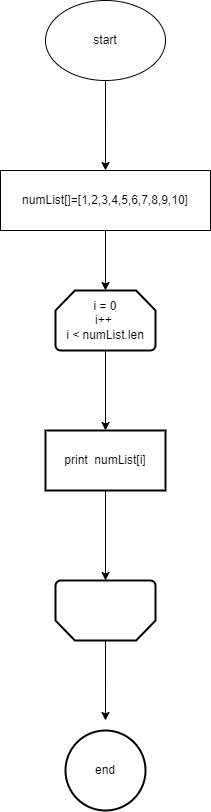

The diagram above was exported from draw.io. Its source (the exported page's mxGraphModel, read from the mxfile embedded in the PNG):
<mxGraphModel dx="1050" dy="534" grid="1" gridSize="10" guides="1" tooltips="1" connect="1" arrows="1" fold="1" page="1" pageScale="1" pageWidth="827" pageHeight="1169" math="0" shadow="0">
  <root>
    <mxCell id="0" />
    <mxCell id="1" parent="0" />
    <mxCell id="D1WglEZVuAKwsCRe08sY-4" value="" style="edgeStyle=orthogonalEdgeStyle;rounded=0;orthogonalLoop=1;jettySize=auto;html=1;" edge="1" parent="1" source="D1WglEZVuAKwsCRe08sY-1">
      <mxGeometry relative="1" as="geometry">
        <mxPoint x="414" y="200" as="targetPoint" />
      </mxGeometry>
    </mxCell>
    <mxCell id="D1WglEZVuAKwsCRe08sY-1" value="start" style="ellipse;whiteSpace=wrap;html=1;" vertex="1" parent="1">
      <mxGeometry x="354" y="30" width="120" height="80" as="geometry" />
    </mxCell>
    <mxCell id="D1WglEZVuAKwsCRe08sY-10" value="" style="edgeStyle=orthogonalEdgeStyle;rounded=0;orthogonalLoop=1;jettySize=auto;html=1;" edge="1" parent="1" source="D1WglEZVuAKwsCRe08sY-8" target="D1WglEZVuAKwsCRe08sY-9">
      <mxGeometry relative="1" as="geometry" />
    </mxCell>
    <mxCell id="D1WglEZVuAKwsCRe08sY-8" value="numList[]=[1,2,3,4,5,6,7,8,9,10]" style="rounded=0;whiteSpace=wrap;html=1;" vertex="1" parent="1">
      <mxGeometry x="309" y="200" width="210" height="60" as="geometry" />
    </mxCell>
    <mxCell id="D1WglEZVuAKwsCRe08sY-12" value="" style="edgeStyle=orthogonalEdgeStyle;rounded=0;orthogonalLoop=1;jettySize=auto;html=1;" edge="1" parent="1" source="D1WglEZVuAKwsCRe08sY-9" target="D1WglEZVuAKwsCRe08sY-11">
      <mxGeometry relative="1" as="geometry" />
    </mxCell>
    <mxCell id="D1WglEZVuAKwsCRe08sY-9" value="i = 0&lt;br&gt;i++&amp;nbsp;&lt;br&gt;i &amp;lt; numList.len" style="strokeWidth=2;html=1;shape=mxgraph.flowchart.loop_limit;whiteSpace=wrap;" vertex="1" parent="1">
      <mxGeometry x="364" y="320" width="100" height="60" as="geometry" />
    </mxCell>
    <mxCell id="D1WglEZVuAKwsCRe08sY-14" value="" style="edgeStyle=orthogonalEdgeStyle;rounded=0;orthogonalLoop=1;jettySize=auto;html=1;" edge="1" parent="1" source="D1WglEZVuAKwsCRe08sY-11" target="D1WglEZVuAKwsCRe08sY-13">
      <mxGeometry relative="1" as="geometry" />
    </mxCell>
    <mxCell id="D1WglEZVuAKwsCRe08sY-11" value="print&amp;nbsp; numList[i]" style="whiteSpace=wrap;html=1;strokeWidth=2;" vertex="1" parent="1">
      <mxGeometry x="354" y="460" width="120" height="60" as="geometry" />
    </mxCell>
    <mxCell id="D1WglEZVuAKwsCRe08sY-16" value="" style="edgeStyle=orthogonalEdgeStyle;rounded=0;orthogonalLoop=1;jettySize=auto;html=1;" edge="1" parent="1" source="D1WglEZVuAKwsCRe08sY-13">
      <mxGeometry relative="1" as="geometry">
        <mxPoint x="414" y="750" as="targetPoint" />
      </mxGeometry>
    </mxCell>
    <mxCell id="D1WglEZVuAKwsCRe08sY-13" value="" style="strokeWidth=2;html=1;shape=mxgraph.flowchart.loop_limit;whiteSpace=wrap;rotation=-180;" vertex="1" parent="1">
      <mxGeometry x="364" y="610" width="100" height="60" as="geometry" />
    </mxCell>
    <mxCell id="D1WglEZVuAKwsCRe08sY-17" value="end" style="ellipse;whiteSpace=wrap;html=1;strokeWidth=2;" vertex="1" parent="1">
      <mxGeometry x="374" y="760" width="80" height="80" as="geometry" />
    </mxCell>
  </root>
</mxGraphModel>